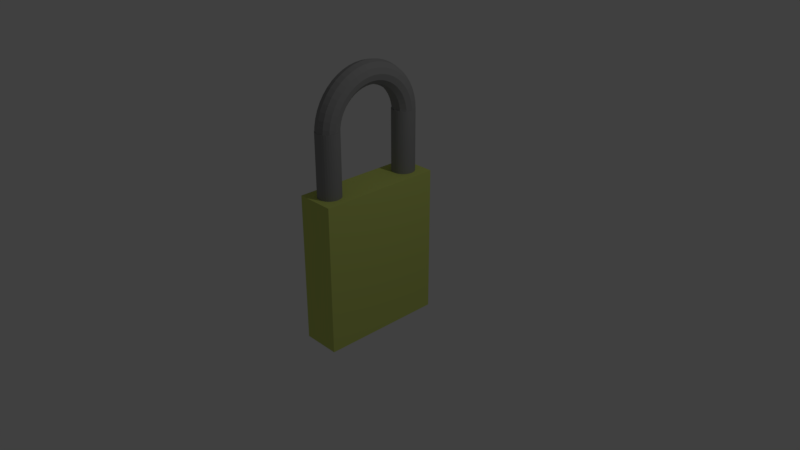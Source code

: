 # Source: Lock.blend  (saved by Blender 2.79.0; exported with 4.5.12 LTS)
import bpy
from mathutils import Matrix  # noqa: F401  (used for matrix-valued properties, if any)

bpy.ops.wm.read_factory_settings(use_empty=True)
scene = bpy.context.scene
scene.name = 'Scene'

# ---- collections
col_collection_1 = bpy.data.collections.new('Collection 1'); scene.collection.children.link(col_collection_1)

# ---- materials (node trees are filled in below, after node groups)
mat_lock = bpy.data.materials.new('Lock')
mat_lock.alpha_threshold = 0.0
mat_lock.use_transparent_shadow = False
mat_lock.diffuse_color = (0.5922, 0.6738, 0.1615, 1.0)
mat_lock.roughness = 0.5
mat_lock.line_color = (0.0, 0.0, 0.0, 1.0)
mat_metal = bpy.data.materials.new('Metal')
mat_metal.alpha_threshold = 0.0
mat_metal.use_transparent_shadow = False
mat_metal.diffuse_color = (0.2957, 0.2957, 0.2957, 1.0)
mat_metal.roughness = 0.5

# ---- material node trees

# ---- world
world_world = bpy.data.worlds.new('World'); scene.world = world_world
world_world.color = (0.05088, 0.05088, 0.05088)
world_world.use_sun_shadow = False
world_world.sun_shadow_jitter_overblur = 0.0
world_world.cycles.sampling_method = 'MANUAL'

# ---- cameras
cam_camera = bpy.data.cameras.new('Camera')
cam_camera.clip_end = 100.0
cam_camera.lens = 35.0
cam_camera.sensor_width = 32.0
cam_camera.sensor_height = 18.0
cam_camera.ortho_scale = 7.314
cam_camera.dof.focus_distance = 0.0
cam_camera.dof.aperture_fstop = 128.0

# ---- lights
light_lamp = bpy.data.lights.new('Lamp', 'POINT')
light_lamp.transmission_factor = 0.0
light_lamp.cutoff_distance = 30.0
light_lamp.energy = 100.0
light_lamp.shadow_buffer_clip_start = 1.001
light_lamp.shadow_soft_size = 0.1
light_lamp.shadow_maximum_resolution = 0.006
light_lamp.use_absolute_resolution = True

# ---- meshes
me_cube = bpy.data.meshes.new('Cube')
me_cube.from_pydata([(1.0, 1.0, -1.0), (1.0, -1.0, -1.0), (-1.0, -1.0, -1.0), (-1.0, 1.0, -1.0), (1.0, 1.0, 1.0), (1.0, -1.0, 1.0), (-1.0, -1.0, 1.0), (-1.0, 1.0, 1.0), (0.0, 0.8983, 0.9932), (0.0, 0.8983, 1.828), (0.1166, 0.8948, 0.9932), (0.1166, 0.8948, 1.828), (0.2288, 0.8844, 0.9932), (0.2288, 0.8844, 1.828), (0.3321, 0.8676, 0.9932), (0.3321, 0.8676, 1.828), (0.4227, 0.8449, 0.9932), (0.4227, 0.8449, 1.828), (0.4971, 0.8173, 0.9932), (0.4971, 0.8173, 1.828), (0.5523, 0.7859, 0.9932), (0.5523, 0.7859, 1.828), (0.5863, 0.7517, 0.9932), (0.5863, 0.7517, 1.828), (0.5978, 0.7162, 0.9932), (0.5978, 0.7162, 1.828), (0.5863, 0.6807, 0.9932), (0.5863, 0.6807, 1.828), (0.5523, 0.6465, 0.9932), (0.5523, 0.6465, 1.828), (0.4971, 0.615, 0.9932), (0.4971, 0.615, 1.828), (0.4227, 0.5874, 0.9932), (0.4227, 0.5874, 1.828), (0.3321, 0.5648, 0.9932), (0.3321, 0.5648, 1.828), (0.2288, 0.5479, 0.9932), (0.2288, 0.5479, 1.828), (0.1166, 0.5376, 0.9932), (0.1166, 0.5376, 1.828), (-1.948e-07, 0.5341, 0.9932), (-1.948e-07, 0.5341, 1.828), (-0.1166, 0.5376, 0.9932), (-0.1166, 0.5376, 1.828), (-0.2288, 0.5479, 0.9932), (-0.2288, 0.5479, 1.828), (-0.3321, 0.5648, 0.9932), (-0.3321, 0.5648, 1.828), (-0.4227, 0.5874, 0.9932), (-0.4227, 0.5874, 1.828), (-0.4971, 0.615, 0.9932), (-0.4971, 0.615, 1.828), (-0.5523, 0.6465, 0.9932), (-0.5523, 0.6465, 1.828), (-0.5863, 0.6807, 0.9932), (-0.5863, 0.6807, 1.828), (-0.5978, 0.7162, 0.9932), (-0.5978, 0.7162, 1.828), (-0.5863, 0.7517, 0.9932), (-0.5863, 0.7517, 1.828), (-0.5523, 0.7859, 0.9932), (-0.5523, 0.7859, 1.828), (-0.4971, 0.8173, 0.9932), (-0.4971, 0.8173, 1.828), (-0.4227, 0.8449, 0.9932), (-0.4227, 0.8449, 1.828), (-0.3321, 0.8676, 0.9932), (-0.3321, 0.8676, 1.828), (-0.2288, 0.8844, 0.9932), (-0.2288, 0.8844, 1.828), (-0.1166, 0.8948, 0.9932), (-0.1166, 0.8948, 1.828), (-0.001236, 0.0, 2.551), (-0.2991, 0.0, 2.53), (-0.5171, 0.0, 2.475), (-0.5968, 0.0, 2.399), (-0.5168, 0.0, 2.323), (-0.2987, 0.0, 2.268), (-0.0007417, 0.0, 2.247), (0.2971, 0.0, 2.268), (0.5151, 0.0, 2.323), (0.5948, 0.0, 2.399), (0.5148, 0.0, 2.475), (0.2967, 0.0, 2.531), (-0.001226, 0.1184, 2.544), (-0.2991, 0.1153, 2.524), (-0.517, 0.1066, 2.469), (-0.5967, 0.09475, 2.394), (-0.5168, 0.0829, 2.319), (-0.2986, 0.07423, 2.263), (-0.0007354, 0.07106, 2.243), (0.2971, 0.07423, 2.264), (0.5151, 0.0829, 2.319), (0.5948, 0.09475, 2.394), (0.5148, 0.1066, 2.469), (0.2967, 0.1153, 2.524), (-0.001194, 0.2348, 2.525), (-0.299, 0.2286, 2.505), (-0.517, 0.2114, 2.452), (-0.5967, 0.1879, 2.378), (-0.5168, 0.1644, 2.305), (-0.2986, 0.1472, 2.251), (-0.0007165, 0.1409, 2.232), (0.2971, 0.1472, 2.251), (0.5151, 0.1644, 2.305), (0.5948, 0.1879, 2.378), (0.5149, 0.2114, 2.452), (0.2967, 0.2286, 2.505), (-0.001142, 0.3472, 2.493), (-0.299, 0.3379, 2.474), (-0.517, 0.3125, 2.423), (-0.5967, 0.2778, 2.353), (-0.5167, 0.2431, 2.283), (-0.2986, 0.2176, 2.231), (-0.0006853, 0.2083, 2.213), (0.2972, 0.2176, 2.231), (0.5151, 0.2431, 2.283), (0.5948, 0.2778, 2.353), (0.5149, 0.3125, 2.423), (0.2968, 0.3379, 2.474), (-0.001071, 0.4537, 2.449), (-0.2989, 0.4415, 2.431), (-0.5169, 0.4083, 2.383), (-0.5966, 0.3629, 2.318), (-0.5167, 0.3176, 2.252), (-0.2986, 0.2844, 2.204), (-0.0006424, 0.2722, 2.186), (0.2972, 0.2844, 2.204), (0.5152, 0.3176, 2.252), (0.5949, 0.3629, 2.318), (0.515, 0.4083, 2.383), (0.2968, 0.4415, 2.432), (-0.0009808, 0.5524, 2.394), (-0.2988, 0.5376, 2.378), (-0.5168, 0.4971, 2.334), (-0.5965, 0.4419, 2.274), (-0.5166, 0.3867, 2.213), (-0.2985, 0.3462, 2.169), (-0.0005885, 0.3314, 2.153), (0.2973, 0.3462, 2.169), (0.5153, 0.3867, 2.213), (0.595, 0.4419, 2.274), (0.5151, 0.4971, 2.334), (0.2969, 0.5376, 2.378), (-0.0008742, 0.6416, 2.329), (-0.2987, 0.6244, 2.314), (-0.5167, 0.5774, 2.275), (-0.5965, 0.5133, 2.221), (-0.5166, 0.4491, 2.167), (-0.2984, 0.4022, 2.128), (-0.0005245, 0.385, 2.114), (0.2973, 0.4022, 2.128), (0.5153, 0.4491, 2.168), (0.5951, 0.5133, 2.221), (0.5152, 0.5774, 2.275), (0.297, 0.6244, 2.314), (-0.0007526, 0.7199, 2.254), (-0.2986, 0.7006, 2.241), (-0.5166, 0.6479, 2.208), (-0.5964, 0.5759, 2.161), (-0.5165, 0.5039, 2.115), (-0.2984, 0.4512, 2.081), (-0.0004515, 0.4319, 2.069), (0.2974, 0.4512, 2.082), (0.5154, 0.5039, 2.115), (0.5952, 0.5759, 2.162), (0.5153, 0.6479, 2.208), (0.2971, 0.7006, 2.242), (-0.0006181, 0.7858, 2.171), (-0.2985, 0.7647, 2.161), (-0.5165, 0.7072, 2.133), (-0.5963, 0.6286, 2.095), (-0.5164, 0.5501, 2.057), (-0.2983, 0.4925, 2.03), (-0.0003709, 0.4715, 2.02), (0.2975, 0.4925, 2.03), (0.5155, 0.5501, 2.058), (0.5953, 0.6286, 2.096), (0.5154, 0.7072, 2.133), (0.2973, 0.7647, 2.161), (-0.0004731, 0.8383, 2.082), (-0.2983, 0.8158, 2.075), (-0.5164, 0.7545, 2.053), (-0.5961, 0.6706, 2.024), (-0.5163, 0.5868, 1.995), (-0.2982, 0.5254, 1.974), (-0.0002839, 0.503, 1.966), (0.2976, 0.5254, 1.974), (0.5156, 0.5868, 1.995), (0.5954, 0.6706, 2.024), (0.5155, 0.7545, 2.053), (0.2974, 0.8158, 2.075), (-0.00032, 0.8764, 1.988), (-0.2982, 0.853, 1.983), (-0.5162, 0.7888, 1.969), (-0.596, 0.7012, 1.949), (-0.5162, 0.6135, 1.929), (-0.2981, 0.5494, 1.915), (-0.000192, 0.5259, 1.91), (0.2977, 0.5494, 1.915), (0.5157, 0.6135, 1.929), (0.5955, 0.7012, 1.949), (0.5157, 0.7888, 1.969), (0.2976, 0.853, 1.983), (-0.0001614, 0.8996, 1.891), (-0.298, 0.8755, 1.888), (-0.5161, 0.8096, 1.881), (-0.5959, 0.7197, 1.871), (-0.5161, 0.6297, 1.861), (-0.298, 0.5639, 1.854), (-9.682e-05, 0.5398, 1.851), (0.2978, 0.5639, 1.854), (0.5158, 0.6297, 1.861), (0.5956, 0.7197, 1.871), (0.5158, 0.8096, 1.881), (0.2977, 0.8755, 1.888), (-9.333e-11, 0.9074, 1.792), (-0.2979, 0.8831, 1.792), (-0.5159, 0.8166, 1.792), (-0.5958, 0.7259, 1.792), (-0.5159, 0.6352, 1.792), (-0.2979, 0.5687, 1.792), (-5.6e-11, 0.5444, 1.792), (0.2979, 0.5687, 1.792), (0.5159, 0.6352, 1.792), (0.5958, 0.7259, 1.792), (0.5159, 0.8166, 1.792), (0.2979, 0.8831, 1.792), (-9.333e-11, -0.9074, 1.792), (-0.2979, -0.8831, 1.792), (-0.5159, -0.8166, 1.792), (-0.5958, -0.7259, 1.792), (-0.5159, -0.6352, 1.792), (-0.2979, -0.5687, 1.792), (-5.6e-11, -0.5444, 1.792), (0.2979, -0.5687, 1.792), (0.5159, -0.6352, 1.792), (0.5958, -0.7259, 1.792), (0.5159, -0.8166, 1.792), (0.2979, -0.8831, 1.792), (-0.0001614, -0.8996, 1.891), (-0.298, -0.8755, 1.888), (-0.5161, -0.8096, 1.881), (-0.5959, -0.7197, 1.871), (-0.5161, -0.6297, 1.861), (-0.298, -0.5639, 1.854), (-9.682e-05, -0.5398, 1.851), (0.2978, -0.5639, 1.854), (0.5158, -0.6297, 1.861), (0.5956, -0.7197, 1.871), (0.5158, -0.8096, 1.881), (0.2977, -0.8755, 1.888), (-0.00032, -0.8764, 1.988), (-0.2982, -0.853, 1.983), (-0.5162, -0.7888, 1.969), (-0.596, -0.7012, 1.949), (-0.5162, -0.6135, 1.929), (-0.2981, -0.5494, 1.915), (-0.000192, -0.5259, 1.91), (0.2977, -0.5494, 1.915), (0.5157, -0.6135, 1.929), (0.5955, -0.7012, 1.949), (0.5157, -0.7888, 1.969), (0.2976, -0.853, 1.983), (-0.0004731, -0.8383, 2.082), (-0.2983, -0.8158, 2.075), (-0.5164, -0.7545, 2.053), (-0.5961, -0.6706, 2.024), (-0.5163, -0.5868, 1.995), (-0.2982, -0.5254, 1.974), (-0.0002839, -0.503, 1.966), (0.2976, -0.5254, 1.974), (0.5156, -0.5868, 1.995), (0.5954, -0.6706, 2.024), (0.5155, -0.7545, 2.053), (0.2974, -0.8158, 2.075), (-0.0006181, -0.7858, 2.171), (-0.2985, -0.7647, 2.161), (-0.5165, -0.7072, 2.133), (-0.5963, -0.6286, 2.095), (-0.5164, -0.5501, 2.057), (-0.2983, -0.4925, 2.03), (-0.0003709, -0.4715, 2.02), (0.2975, -0.4925, 2.03), (0.5155, -0.5501, 2.058), (0.5953, -0.6286, 2.096), (0.5154, -0.7072, 2.133), (0.2973, -0.7647, 2.161), (-0.0007526, -0.7199, 2.254), (-0.2986, -0.7006, 2.241), (-0.5166, -0.6479, 2.208), (-0.5964, -0.5759, 2.161), (-0.5165, -0.5039, 2.115), (-0.2984, -0.4512, 2.081), (-0.0004515, -0.4319, 2.069), (0.2974, -0.4512, 2.082), (0.5154, -0.5039, 2.115), (0.5952, -0.5759, 2.162), (0.5153, -0.6479, 2.208), (0.2971, -0.7006, 2.242), (-0.0008742, -0.6416, 2.329), (-0.2987, -0.6244, 2.314), (-0.5167, -0.5774, 2.275), (-0.5965, -0.5133, 2.221), (-0.5166, -0.4491, 2.167), (-0.2984, -0.4022, 2.128), (-0.0005245, -0.385, 2.114), (0.2973, -0.4022, 2.128), (0.5153, -0.4491, 2.168), (0.5951, -0.5133, 2.221), (0.5152, -0.5774, 2.275), (0.297, -0.6244, 2.314), (-0.0009808, -0.5524, 2.394), (-0.2988, -0.5376, 2.378), (-0.5168, -0.4971, 2.334), (-0.5965, -0.4419, 2.274), (-0.5166, -0.3867, 2.213), (-0.2985, -0.3462, 2.169), (-0.0005885, -0.3314, 2.153), (0.2973, -0.3462, 2.169), (0.5153, -0.3867, 2.213), (0.595, -0.4419, 2.274), (0.5151, -0.4971, 2.334), (0.2969, -0.5376, 2.378), (-0.001071, -0.4537, 2.449), (-0.2989, -0.4415, 2.431), (-0.5169, -0.4083, 2.383), (-0.5966, -0.3629, 2.318), (-0.5167, -0.3176, 2.252), (-0.2986, -0.2844, 2.204), (-0.0006424, -0.2722, 2.186), (0.2972, -0.2844, 2.204), (0.5152, -0.3176, 2.252), (0.5949, -0.3629, 2.318), (0.515, -0.4083, 2.383), (0.2968, -0.4415, 2.432), (-0.001142, -0.3472, 2.493), (-0.299, -0.3379, 2.474), (-0.517, -0.3125, 2.423), (-0.5967, -0.2778, 2.353), (-0.5167, -0.2431, 2.283), (-0.2986, -0.2176, 2.231), (-0.0006853, -0.2083, 2.213), (0.2972, -0.2176, 2.231), (0.5151, -0.2431, 2.283), (0.5948, -0.2778, 2.353), (0.5149, -0.3125, 2.423), (0.2968, -0.3379, 2.474), (-0.001194, -0.2348, 2.525), (-0.299, -0.2286, 2.505), (-0.517, -0.2114, 2.452), (-0.5967, -0.1879, 2.378), (-0.5168, -0.1644, 2.305), (-0.2986, -0.1472, 2.251), (-0.0007165, -0.1409, 2.232), (0.2971, -0.1472, 2.251), (0.5151, -0.1644, 2.305), (0.5948, -0.1879, 2.378), (0.5149, -0.2114, 2.452), (0.2967, -0.2286, 2.505), (-0.001226, -0.1184, 2.544), (-0.2991, -0.1153, 2.524), (-0.517, -0.1066, 2.469), (-0.5967, -0.09475, 2.394), (-0.5168, -0.0829, 2.319), (-0.2986, -0.07423, 2.263), (-0.0007354, -0.07106, 2.243), (0.2971, -0.07423, 2.264), (0.5151, -0.0829, 2.319), (0.5948, -0.09475, 2.394), (0.5148, -0.1066, 2.469), (0.2967, -0.1153, 2.524), (0.0, -0.5434, 0.9932), (0.0, -0.5434, 1.828), (0.1166, -0.5469, 0.9932), (0.1166, -0.5469, 1.828), (0.2288, -0.5573, 0.9932), (0.2288, -0.5573, 1.828), (0.3321, -0.5741, 0.9932), (0.3321, -0.5741, 1.828), (0.4227, -0.5968, 0.9932), (0.4227, -0.5968, 1.828), (0.4971, -0.6244, 0.9932), (0.4971, -0.6244, 1.828), (0.5523, -0.6558, 0.9932), (0.5523, -0.6558, 1.828), (0.5863, -0.69, 0.9932), (0.5863, -0.69, 1.828), (0.5978, -0.7255, 0.9932), (0.5978, -0.7255, 1.828), (0.5863, -0.761, 0.9932), (0.5863, -0.761, 1.828), (0.5523, -0.7952, 0.9932), (0.5523, -0.7952, 1.828), (0.4971, -0.8267, 0.9932), (0.4971, -0.8267, 1.828), (0.4227, -0.8543, 0.9932), (0.4227, -0.8543, 1.828), (0.3321, -0.8769, 0.9932), (0.3321, -0.8769, 1.828), (0.2288, -0.8938, 0.9932), (0.2288, -0.8938, 1.828), (0.1166, -0.9041, 0.9932), (0.1166, -0.9041, 1.828), (-1.948e-07, -0.9076, 0.9932), (-1.948e-07, -0.9076, 1.828), (-0.1166, -0.9041, 0.9932), (-0.1166, -0.9041, 1.828), (-0.2288, -0.8938, 0.9932), (-0.2288, -0.8938, 1.828), (-0.3321, -0.8769, 0.9932), (-0.3321, -0.8769, 1.828), (-0.4227, -0.8543, 0.9932), (-0.4227, -0.8543, 1.828), (-0.4971, -0.8267, 0.9932), (-0.4971, -0.8267, 1.828), (-0.5523, -0.7952, 0.9932), (-0.5523, -0.7952, 1.828), (-0.5863, -0.761, 0.9932), (-0.5863, -0.761, 1.828), (-0.5978, -0.7255, 0.9932), (-0.5978, -0.7255, 1.828), (-0.5863, -0.69, 0.9932), (-0.5863, -0.69, 1.828), (-0.5523, -0.6558, 0.9932), (-0.5523, -0.6558, 1.828), (-0.4971, -0.6244, 0.9932), (-0.4971, -0.6244, 1.828), (-0.4227, -0.5968, 0.9932), (-0.4227, -0.5968, 1.828), (-0.3321, -0.5741, 0.9932), (-0.3321, -0.5741, 1.828), (-0.2288, -0.5573, 0.9932), (-0.2288, -0.5573, 1.828), (-0.1166, -0.5469, 0.9932), (-0.1166, -0.5469, 1.828)], [], [(0, 1, 2, 3), (4, 7, 6, 5), (0, 4, 5, 1), (1, 5, 6, 2), (2, 6, 7, 3), (4, 0, 3, 7), (8, 9, 11, 10), (10, 11, 13, 12), (12, 13, 15, 14), (14, 15, 17, 16), (16, 17, 19, 18), (18, 19, 21, 20), (20, 21, 23, 22), (22, 23, 25, 24), (24, 25, 27, 26), (26, 27, 29, 28), (28, 29, 31, 30), (30, 31, 33, 32), (32, 33, 35, 34), (34, 35, 37, 36), (36, 37, 39, 38), (38, 39, 41, 40), (40, 41, 43, 42), (42, 43, 45, 44), (44, 45, 47, 46), (46, 47, 49, 48), (48, 49, 51, 50), (50, 51, 53, 52), (52, 53, 55, 54), (54, 55, 57, 56), (56, 57, 59, 58), (58, 59, 61, 60), (60, 61, 63, 62), (62, 63, 65, 64), (64, 65, 67, 66), (66, 67, 69, 68), (11, 9, 71, 69, 67, 65, 63, 61, 59, 57, 55, 53, 51, 49, 47, 45, 43, 41, 39, 37, 35, 33, 31, 29, 27, 25, 23, 21, 19, 17, 15, 13), (68, 69, 71, 70), (70, 71, 9, 8), (8, 10, 12, 14, 16, 18, 20, 22, 24, 26, 28, 30, 32, 34, 36, 38, 40, 42, 44, 46, 48, 50, 52, 54, 56, 58, 60, 62, 64, 66, 68, 70), (72, 84, 85, 73), (73, 85, 86, 74), (74, 86, 87, 75), (75, 87, 88, 76), (76, 88, 89, 77), (77, 89, 90, 78), (78, 90, 91, 79), (79, 91, 92, 80), (80, 92, 93, 81), (81, 93, 94, 82), (82, 94, 95, 83), (83, 95, 84, 72), (84, 96, 97, 85), (85, 97, 98, 86), (86, 98, 99, 87), (87, 99, 100, 88), (88, 100, 101, 89), (89, 101, 102, 90), (90, 102, 103, 91), (91, 103, 104, 92), (92, 104, 105, 93), (93, 105, 106, 94), (94, 106, 107, 95), (95, 107, 96, 84), (96, 108, 109, 97), (97, 109, 110, 98), (98, 110, 111, 99), (99, 111, 112, 100), (100, 112, 113, 101), (101, 113, 114, 102), (102, 114, 115, 103), (103, 115, 116, 104), (104, 116, 117, 105), (105, 117, 118, 106), (106, 118, 119, 107), (107, 119, 108, 96), (108, 120, 121, 109), (109, 121, 122, 110), (110, 122, 123, 111), (111, 123, 124, 112), (112, 124, 125, 113), (113, 125, 126, 114), (114, 126, 127, 115), (115, 127, 128, 116), (116, 128, 129, 117), (117, 129, 130, 118), (118, 130, 131, 119), (119, 131, 120, 108), (120, 132, 133, 121), (121, 133, 134, 122), (122, 134, 135, 123), (123, 135, 136, 124), (124, 136, 137, 125), (125, 137, 138, 126), (126, 138, 139, 127), (127, 139, 140, 128), (128, 140, 141, 129), (129, 141, 142, 130), (130, 142, 143, 131), (131, 143, 132, 120), (132, 144, 145, 133), (133, 145, 146, 134), (134, 146, 147, 135), (135, 147, 148, 136), (136, 148, 149, 137), (137, 149, 150, 138), (138, 150, 151, 139), (139, 151, 152, 140), (140, 152, 153, 141), (141, 153, 154, 142), (142, 154, 155, 143), (143, 155, 144, 132), (144, 156, 157, 145), (145, 157, 158, 146), (146, 158, 159, 147), (147, 159, 160, 148), (148, 160, 161, 149), (149, 161, 162, 150), (150, 162, 163, 151), (151, 163, 164, 152), (152, 164, 165, 153), (153, 165, 166, 154), (154, 166, 167, 155), (155, 167, 156, 144), (156, 168, 169, 157), (157, 169, 170, 158), (158, 170, 171, 159), (159, 171, 172, 160), (160, 172, 173, 161), (161, 173, 174, 162), (162, 174, 175, 163), (163, 175, 176, 164), (164, 176, 177, 165), (165, 177, 178, 166), (166, 178, 179, 167), (167, 179, 168, 156), (168, 180, 181, 169), (169, 181, 182, 170), (170, 182, 183, 171), (171, 183, 184, 172), (172, 184, 185, 173), (173, 185, 186, 174), (174, 186, 187, 175), (175, 187, 188, 176), (176, 188, 189, 177), (177, 189, 190, 178), (178, 190, 191, 179), (179, 191, 180, 168), (180, 192, 193, 181), (181, 193, 194, 182), (182, 194, 195, 183), (183, 195, 196, 184), (184, 196, 197, 185), (185, 197, 198, 186), (186, 198, 199, 187), (187, 199, 200, 188), (188, 200, 201, 189), (189, 201, 202, 190), (190, 202, 203, 191), (191, 203, 192, 180), (192, 204, 205, 193), (193, 205, 206, 194), (194, 206, 207, 195), (195, 207, 208, 196), (196, 208, 209, 197), (197, 209, 210, 198), (198, 210, 211, 199), (199, 211, 212, 200), (200, 212, 213, 201), (201, 213, 214, 202), (202, 214, 215, 203), (203, 215, 204, 192), (204, 216, 217, 205), (205, 217, 218, 206), (206, 218, 219, 207), (207, 219, 220, 208), (208, 220, 221, 209), (209, 221, 222, 210), (210, 222, 223, 211), (211, 223, 224, 212), (212, 224, 225, 213), (213, 225, 226, 214), (214, 226, 227, 215), (215, 227, 216, 204), (228, 240, 241, 229), (229, 241, 242, 230), (230, 242, 243, 231), (231, 243, 244, 232), (232, 244, 245, 233), (233, 245, 246, 234), (234, 246, 247, 235), (235, 247, 248, 236), (236, 248, 249, 237), (237, 249, 250, 238), (238, 250, 251, 239), (239, 251, 240, 228), (240, 252, 253, 241), (241, 253, 254, 242), (242, 254, 255, 243), (243, 255, 256, 244), (244, 256, 257, 245), (245, 257, 258, 246), (246, 258, 259, 247), (247, 259, 260, 248), (248, 260, 261, 249), (249, 261, 262, 250), (250, 262, 263, 251), (251, 263, 252, 240), (252, 264, 265, 253), (253, 265, 266, 254), (254, 266, 267, 255), (255, 267, 268, 256), (256, 268, 269, 257), (257, 269, 270, 258), (258, 270, 271, 259), (259, 271, 272, 260), (260, 272, 273, 261), (261, 273, 274, 262), (262, 274, 275, 263), (263, 275, 264, 252), (264, 276, 277, 265), (265, 277, 278, 266), (266, 278, 279, 267), (267, 279, 280, 268), (268, 280, 281, 269), (269, 281, 282, 270), (270, 282, 283, 271), (271, 283, 284, 272), (272, 284, 285, 273), (273, 285, 286, 274), (274, 286, 287, 275), (275, 287, 276, 264), (276, 288, 289, 277), (277, 289, 290, 278), (278, 290, 291, 279), (279, 291, 292, 280), (280, 292, 293, 281), (281, 293, 294, 282), (282, 294, 295, 283), (283, 295, 296, 284), (284, 296, 297, 285), (285, 297, 298, 286), (286, 298, 299, 287), (287, 299, 288, 276), (288, 300, 301, 289), (289, 301, 302, 290), (290, 302, 303, 291), (291, 303, 304, 292), (292, 304, 305, 293), (293, 305, 306, 294), (294, 306, 307, 295), (295, 307, 308, 296), (296, 308, 309, 297), (297, 309, 310, 298), (298, 310, 311, 299), (299, 311, 300, 288), (300, 312, 313, 301), (301, 313, 314, 302), (302, 314, 315, 303), (303, 315, 316, 304), (304, 316, 317, 305), (305, 317, 318, 306), (306, 318, 319, 307), (307, 319, 320, 308), (308, 320, 321, 309), (309, 321, 322, 310), (310, 322, 323, 311), (311, 323, 312, 300), (312, 324, 325, 313), (313, 325, 326, 314), (314, 326, 327, 315), (315, 327, 328, 316), (316, 328, 329, 317), (317, 329, 330, 318), (318, 330, 331, 319), (319, 331, 332, 320), (320, 332, 333, 321), (321, 333, 334, 322), (322, 334, 335, 323), (323, 335, 324, 312), (324, 336, 337, 325), (325, 337, 338, 326), (326, 338, 339, 327), (327, 339, 340, 328), (328, 340, 341, 329), (329, 341, 342, 330), (330, 342, 343, 331), (331, 343, 344, 332), (332, 344, 345, 333), (333, 345, 346, 334), (334, 346, 347, 335), (335, 347, 336, 324), (336, 348, 349, 337), (337, 349, 350, 338), (338, 350, 351, 339), (339, 351, 352, 340), (340, 352, 353, 341), (341, 353, 354, 342), (342, 354, 355, 343), (343, 355, 356, 344), (344, 356, 357, 345), (345, 357, 358, 346), (346, 358, 359, 347), (347, 359, 348, 336), (348, 360, 361, 349), (349, 361, 362, 350), (350, 362, 363, 351), (351, 363, 364, 352), (352, 364, 365, 353), (353, 365, 366, 354), (354, 366, 367, 355), (355, 367, 368, 356), (356, 368, 369, 357), (357, 369, 370, 358), (358, 370, 371, 359), (359, 371, 360, 348), (360, 72, 73, 361), (361, 73, 74, 362), (362, 74, 75, 363), (363, 75, 76, 364), (364, 76, 77, 365), (365, 77, 78, 366), (366, 78, 79, 367), (367, 79, 80, 368), (368, 80, 81, 369), (369, 81, 82, 370), (370, 82, 83, 371), (371, 83, 72, 360), (372, 373, 375, 374), (374, 375, 377, 376), (376, 377, 379, 378), (378, 379, 381, 380), (380, 381, 383, 382), (382, 383, 385, 384), (384, 385, 387, 386), (386, 387, 389, 388), (388, 389, 391, 390), (390, 391, 393, 392), (392, 393, 395, 394), (394, 395, 397, 396), (396, 397, 399, 398), (398, 399, 401, 400), (400, 401, 403, 402), (402, 403, 405, 404), (404, 405, 407, 406), (406, 407, 409, 408), (408, 409, 411, 410), (410, 411, 413, 412), (412, 413, 415, 414), (414, 415, 417, 416), (416, 417, 419, 418), (418, 419, 421, 420), (420, 421, 423, 422), (422, 423, 425, 424), (424, 425, 427, 426), (426, 427, 429, 428), (428, 429, 431, 430), (430, 431, 433, 432), (375, 373, 435, 433, 431, 429, 427, 425, 423, 421, 419, 417, 415, 413, 411, 409, 407, 405, 403, 401, 399, 397, 395, 393, 391, 389, 387, 385, 383, 381, 379, 377), (432, 433, 435, 434), (434, 435, 373, 372), (372, 374, 376, 378, 380, 382, 384, 386, 388, 390, 392, 394, 396, 398, 400, 402, 404, 406, 408, 410, 412, 414, 416, 418, 420, 422, 424, 426, 428, 430, 432, 434)])
me_cube.polygons.foreach_set('material_index', [0, 0, 0, 0, 0, 0, 1, 1, 1, 1, 1, 1, 1, 1, 1, 1, 1, 1, 1, 1, 1, 1, 1, 1, 1, 1, 1, 1, 1, 1, 1, 1, 1, 1, 1, 1, 1, 1, 1, 1, 1, 1, 1, 1, 1, 1, 1, 1, 1, 1, 1, 1, 1, 1, 1, 1, 1, 1, 1, 1, 1, 1, 1, 1, 1, 1, 1, 1, 1, 1, 1, 1, 1, 1, 1, 1, 1, 1, 1, 1, 1, 1, 1, 1, 1, 1, 1, 1, 1, 1, 1, 1, 1, 1, 1, 1, 1, 1, 1, 1, 1, 1, 1, 1, 1, 1, 1, 1, 1, 1, 1, 1, 1, 1, 1, 1, 1, 1, 1, 1, 1, 1, 1, 1, 1, 1, 1, 1, 1, 1, 1, 1, 1, 1, 1, 1, 1, 1, 1, 1, 1, 1, 1, 1, 1, 1, 1, 1, 1, 1, 1, 1, 1, 1, 1, 1, 1, 1, 1, 1, 1, 1, 1, 1, 1, 1, 1, 1, 1, 1, 1, 1, 1, 1, 1, 1, 1, 1, 1, 1, 1, 1, 1, 1, 1, 1, 1, 1, 1, 1, 1, 1, 1, 1, 1, 1, 1, 1, 1, 1, 1, 1, 1, 1, 1, 1, 1, 1, 1, 1, 1, 1, 1, 1, 1, 1, 1, 1, 1, 1, 1, 1, 1, 1, 1, 1, 1, 1, 1, 1, 1, 1, 1, 1, 1, 1, 1, 1, 1, 1, 1, 1, 1, 1, 1, 1, 1, 1, 1, 1, 1, 1, 1, 1, 1, 1, 1, 1, 1, 1, 1, 1, 1, 1, 1, 1, 1, 1, 1, 1, 1, 1, 1, 1, 1, 1, 1, 1, 1, 1, 1, 1, 1, 1, 1, 1, 1, 1, 1, 1, 1, 1, 1, 1, 1, 1, 1, 1, 1, 1, 1, 1, 1, 1, 1, 1, 1, 1, 1, 1, 1, 1, 1, 1, 1, 1, 1, 1, 1, 1, 1, 1, 1, 1, 1, 1, 1, 1, 1, 1, 1, 1, 1, 1, 1, 1, 1, 1, 1, 1, 1, 1, 1, 1, 1, 1, 1, 1, 1, 1, 1, 1, 1, 1, 1, 1, 1, 1, 1, 1, 1, 1])
_uv = me_cube.uv_layers.new(name='UVMap')
_uv.uv.foreach_set('vector', [0.4658, 0.3399, 0.3123, 0.3399, 0.3123, 0.1863, 0.4658, 0.1863, 0.005186, 0.3399, 0.005186, 0.1863, 0.1587, 0.1863, 0.1587, 0.3399, 0.4658, 0.3399, 0.4658, 0.4934, 0.3123, 0.4934, 0.3123, 0.3399, 0.3123, 0.3399, 0.1587, 0.3399, 0.1587, 0.1863, 0.3123, 0.1863, 0.3123, 0.1863, 0.3123, 0.03279, 0.4658, 0.03279, 0.4658, 0.1863, 0.6194, 0.3399, 0.4658, 0.3399, 0.4658, 0.1863, 0.6194, 0.1863, 0.04457, 0.5282, 0.04458, 0.8465, 0.000111, 0.8465, 0.0001067, 0.5282, 0.9999, 0.5282, 0.9999, 0.8465, 0.957, 0.8465, 0.957, 0.5282, 0.957, 0.5282, 0.957, 0.8465, 0.9171, 0.8465, 0.9171, 0.5282, 0.9171, 0.5282, 0.9171, 0.8465, 0.8815, 0.8465, 0.8815, 0.5282, 0.8815, 0.5282, 0.8815, 0.8465, 0.8512, 0.8465, 0.8513, 0.5282, 0.8513, 0.5282, 0.8512, 0.8465, 0.827, 0.8465, 0.827, 0.5282, 0.827, 0.5282, 0.827, 0.8465, 0.8086, 0.8465, 0.8086, 0.5282, 0.8086, 0.5282, 0.8086, 0.8465, 0.7944, 0.8465, 0.7944, 0.5282, 0.7944, 0.5282, 0.7944, 0.8465, 0.7802, 0.8465, 0.7802, 0.5282, 0.7802, 0.5282, 0.7802, 0.8465, 0.7618, 0.8465, 0.7618, 0.5282, 0.7618, 0.5282, 0.7618, 0.8465, 0.7376, 0.8465, 0.7376, 0.5282, 0.7376, 0.5282, 0.7376, 0.8465, 0.7074, 0.8465, 0.7074, 0.5282, 0.7074, 0.5282, 0.7074, 0.8465, 0.6718, 0.8465, 0.6718, 0.5282, 0.6718, 0.5282, 0.6718, 0.8465, 0.6319, 0.8465, 0.6319, 0.5282, 0.6319, 0.5282, 0.6319, 0.8465, 0.5889, 0.8465, 0.5889, 0.5282, 0.5889, 0.5282, 0.5889, 0.8465, 0.5445, 0.8465, 0.5445, 0.5282, 0.5445, 0.5282, 0.5445, 0.8465, 0.5, 0.8465, 0.5, 0.5282, 0.5, 0.5282, 0.5, 0.8465, 0.4571, 0.8465, 0.4571, 0.5282, 0.4571, 0.5282, 0.4571, 0.8465, 0.4172, 0.8465, 0.4172, 0.5282, 0.4172, 0.5282, 0.4172, 0.8465, 0.3816, 0.8465, 0.3816, 0.5282, 0.3816, 0.5282, 0.3816, 0.8465, 0.3514, 0.8465, 0.3514, 0.5282, 0.3514, 0.5282, 0.3514, 0.8465, 0.3271, 0.8465, 0.3271, 0.5282, 0.3271, 0.5282, 0.3271, 0.8465, 0.3088, 0.8465, 0.3088, 0.5282, 0.3088, 0.5282, 0.3088, 0.8465, 0.2945, 0.8465, 0.2945, 0.5282, 0.2945, 0.5282, 0.2945, 0.8465, 0.2803, 0.8465, 0.2803, 0.5282, 0.2803, 0.5282, 0.2803, 0.8465, 0.2619, 0.8465, 0.2619, 0.5282, 0.2619, 0.5282, 0.2619, 0.8465, 0.2377, 0.8465, 0.2377, 0.5282, 0.2377, 0.5282, 0.2377, 0.8465, 0.2075, 0.8465, 0.2075, 0.5282, 0.2075, 0.5282, 0.2075, 0.8465, 0.1719, 0.8465, 0.1719, 0.5282, 0.1719, 0.5282, 0.1719, 0.8465, 0.132, 0.8465, 0.132, 0.5282, 0.2702, 0.9869, 0.2258, 0.9869, 0.1814, 0.9842, 0.1388, 0.979, 0.09959, 0.9714, 0.06534, 0.9617, 0.03733, 0.9504, 0.01665, 0.9378, 0.004077, 0.9244, 0.0001067, 0.9107, 0.004888, 0.8973, 0.01824, 0.8847, 0.03964, 0.8733, 0.06828, 0.8636, 0.103, 0.8561, 0.1426, 0.8508, 0.1855, 0.8482, 0.2299, 0.8482, 0.2743, 0.8508, 0.3169, 0.8561, 0.3561, 0.8636, 0.3903, 0.8733, 0.4183, 0.8847, 0.439, 0.8973, 0.4516, 0.9107, 0.4556, 0.9244, 0.4508, 0.9378, 0.4374, 0.9504, 0.416, 0.9617, 0.3874, 0.9714, 0.3526, 0.979, 0.3131, 0.9842, 0.132, 0.5282, 0.132, 0.8465, 0.08905, 0.8465, 0.08904, 0.5282, 0.08904, 0.5282, 0.08905, 0.8465, 0.04458, 0.8465, 0.04457, 0.5282, 0.2299, 0.8467, 0.2743, 0.8494, 0.3169, 0.8546, 0.3561, 0.8622, 0.3903, 0.8719, 0.4183, 0.8832, 0.439, 0.8958, 0.4516, 0.9092, 0.4556, 0.9229, 0.4508, 0.9363, 0.4374, 0.9489, 0.416, 0.9603, 0.3874, 0.97, 0.3526, 0.9776, 0.3131, 0.9828, 0.2702, 0.9854, 0.2258, 0.9854, 0.1814, 0.9828, 0.1388, 0.9776, 0.09959, 0.97, 0.06534, 0.9603, 0.03733, 0.9489, 0.01665, 0.9363, 0.004076, 0.9229, 0.0001067, 0.9092, 0.004889, 0.8958, 0.01824, 0.8832, 0.03964, 0.8719, 0.06828, 0.8622, 0.103, 0.8546, 0.1426, 0.8494, 0.1855, 0.8467, 0.7975, 0.4541, 0.782, 0.4537, 0.7832, 0.4147, 0.7982, 0.415, 0.7982, 0.415, 0.7832, 0.4147, 0.7842, 0.385, 0.7986, 0.3852, 0.7986, 0.3852, 0.7842, 0.385, 0.7851, 0.3695, 0.7989, 0.3698, 0.7989, 0.3698, 0.7851, 0.3695, 0.786, 0.3527, 0.7992, 0.3531, 0.7992, 0.3531, 0.786, 0.3527, 0.7872, 0.3156, 0.7998, 0.3159, 0.7998, 0.3159, 0.7872, 0.3156, 0.7884, 0.2646, 0.8006, 0.2648, 0.8006, 0.2648, 0.7884, 0.2646, 0.7889, 0.2136, 0.8015, 0.2137, 0.8015, 0.2137, 0.7889, 0.2136, 0.7889, 0.1764, 0.8021, 0.1765, 0.8021, 0.1765, 0.7889, 0.1764, 0.7885, 0.1596, 0.8024, 0.1597, 0.8024, 0.1597, 0.7885, 0.1596, 0.7882, 0.1441, 0.8026, 0.1443, 0.8026, 0.1443, 0.7882, 0.1441, 0.7881, 0.1142, 0.8031, 0.1145, 0.8031, 0.1145, 0.7881, 0.1142, 0.7882, 0.07523, 0.8038, 0.07541, 0.782, 0.4537, 0.7665, 0.4533, 0.7683, 0.4143, 0.7832, 0.4147, 0.7832, 0.4147, 0.7683, 0.4143, 0.7699, 0.3847, 0.7842, 0.385, 0.7842, 0.385, 0.7699, 0.3847, 0.7713, 0.3692, 0.7851, 0.3695, 0.7851, 0.3695, 0.7713, 0.3692, 0.7729, 0.3523, 0.786, 0.3527, 0.786, 0.3527, 0.7729, 0.3523, 0.7748, 0.3152, 0.7872, 0.3156, 0.7872, 0.3156, 0.7748, 0.3152, 0.7762, 0.2644, 0.7884, 0.2646, 0.7884, 0.2646, 0.7762, 0.2644, 0.7764, 0.2135, 0.7889, 0.2136, 0.7889, 0.2136, 0.7764, 0.2135, 0.7757, 0.1764, 0.7889, 0.1764, 0.7889, 0.1764, 0.7757, 0.1764, 0.7748, 0.1595, 0.7885, 0.1596, 0.7885, 0.1596, 0.7748, 0.1595, 0.7739, 0.1439, 0.7882, 0.1441, 0.7882, 0.1441, 0.7739, 0.1439, 0.7732, 0.1142, 0.7881, 0.1142, 0.7881, 0.1142, 0.7732, 0.1142, 0.7728, 0.07519, 0.7882, 0.07523, 0.7665, 0.4533, 0.7511, 0.4526, 0.7535, 0.4137, 0.7683, 0.4143, 0.7683, 0.4143, 0.7535, 0.4137, 0.7558, 0.3842, 0.7699, 0.3847, 0.7699, 0.3847, 0.7558, 0.3842, 0.7578, 0.3687, 0.7713, 0.3692, 0.7713, 0.3692, 0.7578, 0.3687, 0.7599, 0.3518, 0.7729, 0.3523, 0.7729, 0.3523, 0.7599, 0.3518, 0.7624, 0.3148, 0.7748, 0.3152, 0.7748, 0.3152, 0.7624, 0.3148, 0.7642, 0.2642, 0.7762, 0.2644, 0.7762, 0.2644, 0.7642, 0.2642, 0.7641, 0.2135, 0.7764, 0.2135, 0.7764, 0.2135, 0.7641, 0.2135, 0.7627, 0.1765, 0.7757, 0.1764, 0.7757, 0.1764, 0.7627, 0.1765, 0.7612, 0.1595, 0.7748, 0.1595, 0.7748, 0.1595, 0.7612, 0.1595, 0.7597, 0.1439, 0.7739, 0.1439, 0.7739, 0.1439, 0.7597, 0.1439, 0.7585, 0.1143, 0.7732, 0.1142, 0.7732, 0.1142, 0.7585, 0.1143, 0.7574, 0.07535, 0.7728, 0.07519, 0.7511, 0.4526, 0.736, 0.4517, 0.7391, 0.413, 0.7535, 0.4137, 0.7535, 0.4137, 0.7391, 0.413, 0.742, 0.3836, 0.7558, 0.3842, 0.7558, 0.3842, 0.742, 0.3836, 0.7444, 0.3681, 0.7578, 0.3687, 0.7578, 0.3687, 0.7444, 0.3681, 0.7471, 0.3512, 0.7599, 0.3518, 0.7599, 0.3518, 0.7471, 0.3512, 0.7503, 0.3143, 0.7624, 0.3148, 0.7624, 0.3148, 0.7503, 0.3143, 0.7524, 0.264, 0.7642, 0.2642, 0.7642, 0.2642, 0.7524, 0.264, 0.752, 0.2136, 0.7641, 0.2135, 0.7641, 0.2135, 0.752, 0.2136, 0.7499, 0.1767, 0.7627, 0.1765, 0.7627, 0.1765, 0.7499, 0.1767, 0.7478, 0.1596, 0.7612, 0.1595, 0.7612, 0.1595, 0.7478, 0.1596, 0.7459, 0.144, 0.7597, 0.1439, 0.7597, 0.1439, 0.7459, 0.144, 0.744, 0.1146, 0.7585, 0.1143, 0.7585, 0.1143, 0.744, 0.1146, 0.7423, 0.07571, 0.7574, 0.07535, 0.736, 0.4517, 0.7212, 0.4506, 0.725, 0.412, 0.7391, 0.413, 0.7391, 0.413, 0.725, 0.412, 0.7285, 0.3829, 0.742, 0.3836, 0.742, 0.3836, 0.7285, 0.3829, 0.7314, 0.3674, 0.7444, 0.3681, 0.7444, 0.3681, 0.7314, 0.3674, 0.7346, 0.3504, 0.7471, 0.3512, 0.7471, 0.3512, 0.7346, 0.3504, 0.7385, 0.3137, 0.7503, 0.3143, 0.7503, 0.3143, 0.7385, 0.3137, 0.741, 0.2638, 0.7524, 0.264, 0.7524, 0.264, 0.741, 0.2638, 0.7402, 0.2138, 0.752, 0.2136, 0.752, 0.2136, 0.7402, 0.2138, 0.7374, 0.177, 0.7499, 0.1767, 0.7499, 0.1767, 0.7374, 0.177, 0.7348, 0.1599, 0.7478, 0.1596, 0.7478, 0.1596, 0.7348, 0.1599, 0.7324, 0.1443, 0.7459, 0.144, 0.7459, 0.144, 0.7324, 0.1443, 0.7299, 0.1151, 0.744, 0.1146, 0.744, 0.1146, 0.7299, 0.1151, 0.7274, 0.07632, 0.7423, 0.07571, 0.7212, 0.4506, 0.7066, 0.4493, 0.7113, 0.4108, 0.725, 0.412, 0.725, 0.412, 0.7113, 0.4108, 0.7155, 0.3819, 0.7285, 0.3829, 0.7285, 0.3829, 0.7155, 0.3819, 0.7188, 0.3665, 0.7314, 0.3674, 0.7314, 0.3674, 0.7188, 0.3665, 0.7224, 0.3494, 0.7346, 0.3504, 0.7346, 0.3504, 0.7224, 0.3494, 0.7271, 0.313, 0.7385, 0.3137, 0.7385, 0.3137, 0.7271, 0.313, 0.7299, 0.2636, 0.741, 0.2638, 0.741, 0.2638, 0.7299, 0.2636, 0.7287, 0.2141, 0.7402, 0.2138, 0.7402, 0.2138, 0.7287, 0.2141, 0.7252, 0.1776, 0.7374, 0.177, 0.7374, 0.177, 0.7252, 0.1776, 0.7221, 0.1604, 0.7348, 0.1599, 0.7348, 0.1599, 0.7221, 0.1604, 0.7193, 0.1448, 0.7324, 0.1443, 0.7324, 0.1443, 0.7193, 0.1448, 0.7161, 0.1158, 0.7299, 0.1151, 0.7299, 0.1151, 0.7161, 0.1158, 0.7128, 0.07719, 0.7274, 0.07632, 0.7066, 0.4493, 0.6924, 0.4476, 0.6979, 0.4094, 0.7113, 0.4108, 0.7113, 0.4108, 0.6979, 0.4094, 0.7029, 0.3807, 0.7155, 0.3819, 0.7155, 0.3819, 0.7029, 0.3807, 0.7066, 0.3653, 0.7188, 0.3665, 0.7188, 0.3665, 0.7066, 0.3653, 0.7106, 0.3483, 0.7224, 0.3494, 0.7224, 0.3494, 0.7106, 0.3483, 0.716, 0.3122, 0.7271, 0.313, 0.7271, 0.313, 0.716, 0.3122, 0.7192, 0.2634, 0.7299, 0.2636, 0.7299, 0.2636, 0.7192, 0.2634, 0.7176, 0.2146, 0.7287, 0.2141, 0.7287, 0.2141, 0.7176, 0.2146, 0.7134, 0.1784, 0.7252, 0.1776, 0.7252, 0.1776, 0.7134, 0.1784, 0.7099, 0.1612, 0.7221, 0.1604, 0.7221, 0.1604, 0.7099, 0.1612, 0.7067, 0.1456, 0.7193, 0.1448, 0.7193, 0.1448, 0.7067, 0.1456, 0.7028, 0.1168, 0.7161, 0.1158, 0.7161, 0.1158, 0.7028, 0.1168, 0.6986, 0.07836, 0.7128, 0.07719, 0.6924, 0.4476, 0.6786, 0.4457, 0.685, 0.4076, 0.6979, 0.4094, 0.6979, 0.4094, 0.685, 0.4076, 0.6907, 0.3792, 0.7029, 0.3807, 0.7029, 0.3807, 0.6907, 0.3792, 0.6948, 0.3638, 0.7066, 0.3653, 0.7066, 0.3653, 0.6948, 0.3638, 0.6992, 0.3468, 0.7106, 0.3483, 0.7106, 0.3483, 0.6992, 0.3468, 0.7054, 0.3112, 0.716, 0.3122, 0.716, 0.3122, 0.7054, 0.3112, 0.7089, 0.2632, 0.7192, 0.2634, 0.7192, 0.2634, 0.7089, 0.2632, 0.7069, 0.2152, 0.7176, 0.2146, 0.7176, 0.2146, 0.7069, 0.2152, 0.7019, 0.1794, 0.7134, 0.1784, 0.7134, 0.1784, 0.7019, 0.1794, 0.698, 0.1623, 0.7099, 0.1612, 0.7099, 0.1612, 0.698, 0.1623, 0.6944, 0.1468, 0.7067, 0.1456, 0.7067, 0.1456, 0.6944, 0.1468, 0.6897, 0.1182, 0.7028, 0.1168, 0.7028, 0.1168, 0.6897, 0.1182, 0.6847, 0.07984, 0.6986, 0.07836, 0.6786, 0.4457, 0.6651, 0.4435, 0.6723, 0.4055, 0.685, 0.4076, 0.685, 0.4076, 0.6723, 0.4055, 0.6789, 0.3772, 0.6907, 0.3792, 0.6907, 0.3792, 0.6789, 0.3772, 0.6834, 0.3619, 0.6948, 0.3638, 0.6948, 0.3638, 0.6834, 0.3619, 0.6882, 0.345, 0.6992, 0.3468, 0.6992, 0.3468, 0.6882, 0.345, 0.6951, 0.31, 0.7054, 0.3112, 0.7054, 0.3112, 0.6951, 0.31, 0.699, 0.2631, 0.7089, 0.2632, 0.7089, 0.2632, 0.699, 0.2631, 0.6966, 0.216, 0.7069, 0.2152, 0.7069, 0.2152, 0.6966, 0.216, 0.6908, 0.1809, 0.7019, 0.1794, 0.7019, 0.1794, 0.6908, 0.1809, 0.6865, 0.1638, 0.698, 0.1623, 0.698, 0.1623, 0.6865, 0.1638, 0.6826, 0.1483, 0.6944, 0.1468, 0.6944, 0.1468, 0.6826, 0.1483, 0.677, 0.1198, 0.6897, 0.1182, 0.6897, 0.1182, 0.677, 0.1198, 0.6712, 0.08162, 0.6847, 0.07984, 0.6651, 0.4435, 0.6519, 0.441, 0.6599, 0.403, 0.6723, 0.4055, 0.6723, 0.4055, 0.6599, 0.403, 0.6674, 0.3748, 0.6789, 0.3772, 0.6789, 0.3772, 0.6674, 0.3748, 0.6723, 0.3594, 0.6834, 0.3619, 0.6834, 0.3619, 0.6723, 0.3594, 0.6776, 0.3427, 0.6882, 0.345, 0.6882, 0.345, 0.6776, 0.3427, 0.6853, 0.3087, 0.6951, 0.31, 0.6951, 0.31, 0.6853, 0.3087, 0.6896, 0.2629, 0.699, 0.2631, 0.699, 0.2631, 0.6896, 0.2629, 0.6868, 0.217, 0.6966, 0.216, 0.6966, 0.216, 0.6868, 0.217, 0.6802, 0.1828, 0.6908, 0.1809, 0.6908, 0.1809, 0.6802, 0.1828, 0.6754, 0.1659, 0.6865, 0.1638, 0.6865, 0.1638, 0.6754, 0.1659, 0.671, 0.1504, 0.6826, 0.1483, 0.6826, 0.1483, 0.671, 0.1504, 0.6646, 0.1219, 0.677, 0.1198, 0.677, 0.1198, 0.6646, 0.1219, 0.6579, 0.08369, 0.6712, 0.08162, 0.6519, 0.441, 0.639, 0.4382, 0.6477, 0.4002, 0.6599, 0.403, 0.6599, 0.403, 0.6477, 0.4002, 0.656, 0.3718, 0.6674, 0.3748, 0.6674, 0.3748, 0.656, 0.3718, 0.6616, 0.3564, 0.6723, 0.3594, 0.6723, 0.3594, 0.6616, 0.3564, 0.6675, 0.3401, 0.6776, 0.3427, 0.6776, 0.3427, 0.6675, 0.3401, 0.676, 0.3072, 0.6853, 0.3087, 0.6853, 0.3087, 0.676, 0.3072, 0.6805, 0.2627, 0.6896, 0.2629, 0.6896, 0.2629, 0.6805, 0.2627, 0.6774, 0.2182, 0.6868, 0.217, 0.6868, 0.217, 0.6774, 0.2182, 0.67, 0.1851, 0.6802, 0.1828, 0.6802, 0.1828, 0.67, 0.1851, 0.6646, 0.1686, 0.6754, 0.1659, 0.6754, 0.1659, 0.6646, 0.1686, 0.6595, 0.153, 0.671, 0.1504, 0.671, 0.1504, 0.6595, 0.153, 0.6522, 0.1243, 0.6646, 0.1219, 0.6646, 0.1219, 0.6522, 0.1243, 0.6449, 0.08601, 0.6579, 0.08369, 0.639, 0.4382, 0.6262, 0.4353, 0.6354, 0.397, 0.6477, 0.4002, 0.6477, 0.4002, 0.6354, 0.397, 0.6446, 0.3679, 0.656, 0.3718, 0.656, 0.3718, 0.6446, 0.3679, 0.6512, 0.3525, 0.6616, 0.3564, 0.6616, 0.3564, 0.6512, 0.3525, 0.6579, 0.3369, 0.6675, 0.3401, 0.6675, 0.3401, 0.6579, 0.3369, 0.667, 0.3055, 0.676, 0.3072, 0.676, 0.3072, 0.667, 0.3055, 0.6718, 0.2626, 0.6805, 0.2627, 0.6805, 0.2627, 0.6718, 0.2626, 0.6684, 0.2196, 0.6774, 0.2182, 0.6774, 0.2182, 0.6684, 0.2196, 0.6603, 0.1879, 0.67, 0.1851, 0.67, 0.1851, 0.6603, 0.1879, 0.6541, 0.1721, 0.6646, 0.1686, 0.6646, 0.1686, 0.6541, 0.1721, 0.648, 0.1565, 0.6595, 0.153, 0.6595, 0.153, 0.648, 0.1565, 0.6398, 0.1271, 0.6522, 0.1243, 0.6522, 0.1243, 0.6398, 0.1271, 0.6321, 0.08854, 0.6449, 0.08601, 0.9693, 0.441, 0.9565, 0.4435, 0.9491, 0.4052, 0.9614, 0.4024, 0.9614, 0.4024, 0.9491, 0.4052, 0.9417, 0.3765, 0.9532, 0.373, 0.9532, 0.373, 0.9417, 0.3765, 0.9366, 0.361, 0.9471, 0.3574, 0.9471, 0.3574, 0.9366, 0.361, 0.9312, 0.3444, 0.9409, 0.3416, 0.9409, 0.3416, 0.9312, 0.3444, 0.9238, 0.3113, 0.9328, 0.3099, 0.9328, 0.3099, 0.9238, 0.3113, 0.9208, 0.2667, 0.9295, 0.2669, 0.9295, 0.2669, 0.9208, 0.2667, 0.9253, 0.2223, 0.9343, 0.224, 0.9343, 0.224, 0.9253, 0.2223, 0.9339, 0.1895, 0.9434, 0.1926, 0.9434, 0.1926, 0.9339, 0.1895, 0.9398, 0.1731, 0.9502, 0.177, 0.9502, 0.177, 0.9398, 0.1731, 0.9454, 0.1578, 0.9567, 0.1616, 0.9567, 0.1616, 0.9454, 0.1578, 0.9536, 0.1293, 0.9659, 0.1325, 0.9659, 0.1325, 0.9536, 0.1293, 0.9622, 0.09126, 0.975, 0.09421, 0.9565, 0.4435, 0.9434, 0.4458, 0.9367, 0.4076, 0.9491, 0.4052, 0.9491, 0.4052, 0.9367, 0.4076, 0.9302, 0.3791, 0.9417, 0.3765, 0.9417, 0.3765, 0.9302, 0.3791, 0.9258, 0.3636, 0.9366, 0.361, 0.9366, 0.361, 0.9258, 0.3636, 0.921, 0.3468, 0.9312, 0.3444, 0.9312, 0.3444, 0.921, 0.3468, 0.9144, 0.3125, 0.9238, 0.3113, 0.9238, 0.3113, 0.9144, 0.3125, 0.9117, 0.2666, 0.9208, 0.2667, 0.9208, 0.2667, 0.9117, 0.2666, 0.916, 0.2208, 0.9253, 0.2223, 0.9253, 0.2223, 0.916, 0.2208, 0.9238, 0.1868, 0.9339, 0.1895, 0.9339, 0.1895, 0.9238, 0.1868, 0.9291, 0.1701, 0.9398, 0.1731, 0.9398, 0.1731, 0.9291, 0.1701, 0.934, 0.1547, 0.9454, 0.1578, 0.9454, 0.1578, 0.934, 0.1547, 0.9414, 0.1265, 0.9536, 0.1293, 0.9536, 0.1293, 0.9414, 0.1265, 0.9493, 0.0885, 0.9622, 0.09126, 0.9434, 0.4458, 0.9302, 0.4479, 0.9242, 0.4097, 0.9367, 0.4076, 0.9367, 0.4076, 0.9242, 0.4097, 0.9186, 0.3812, 0.9302, 0.3791, 0.9302, 0.3791, 0.9186, 0.3812, 0.9146, 0.3657, 0.9258, 0.3636, 0.9258, 0.3636, 0.9146, 0.3657, 0.9104, 0.3486, 0.921, 0.3468, 0.921, 0.3468, 0.9104, 0.3486, 0.9046, 0.3135, 0.9144, 0.3125, 0.9144, 0.3125, 0.9046, 0.3135, 0.9023, 0.2664, 0.9117, 0.2666, 0.9117, 0.2666, 0.9023, 0.2664, 0.9062, 0.2195, 0.916, 0.2208, 0.916, 0.2208, 0.9062, 0.2195, 0.9132, 0.1846, 0.9238, 0.1868, 0.9238, 0.1868, 0.9132, 0.1846, 0.918, 0.1677, 0.9291, 0.1701, 0.9291, 0.1701, 0.918, 0.1677, 0.9225, 0.1523, 0.934, 0.1547, 0.934, 0.1547, 0.9225, 0.1523, 0.929, 0.124, 0.9414, 0.1265, 0.9414, 0.1265, 0.929, 0.124, 0.9361, 0.086, 0.9493, 0.0885, 0.9302, 0.4479, 0.9166, 0.4497, 0.9115, 0.4113, 0.9242, 0.4097, 0.9242, 0.4097, 0.9115, 0.4113, 0.9068, 0.3827, 0.9186, 0.3812, 0.9186, 0.3812, 0.9068, 0.3827, 0.9032, 0.3672, 0.9146, 0.3657, 0.9146, 0.3657, 0.9032, 0.3672, 0.8993, 0.3501, 0.9104, 0.3486, 0.9104, 0.3486, 0.8993, 0.3501, 0.8943, 0.3143, 0.9046, 0.3135, 0.9046, 0.3135, 0.8943, 0.3143, 0.8924, 0.2663, 0.9023, 0.2664, 0.9023, 0.2664, 0.8924, 0.2663, 0.896, 0.2183, 0.9062, 0.2195, 0.9062, 0.2195, 0.896, 0.2183, 0.9022, 0.1828, 0.9132, 0.1846, 0.9132, 0.1846, 0.9022, 0.1828, 0.9066, 0.1658, 0.918, 0.1677, 0.918, 0.1677, 0.9066, 0.1658, 0.9107, 0.1504, 0.9225, 0.1523, 0.9225, 0.1523, 0.9107, 0.1504, 0.9163, 0.1219, 0.929, 0.124, 0.929, 0.124, 0.9163, 0.1219, 0.9226, 0.08377, 0.9361, 0.086, 0.9166, 0.4497, 0.9027, 0.4511, 0.8985, 0.4127, 0.9115, 0.4113, 0.9115, 0.4113, 0.8985, 0.4127, 0.8945, 0.3839, 0.9068, 0.3827, 0.9068, 0.3827, 0.8945, 0.3839, 0.8913, 0.3683, 0.9032, 0.3672, 0.9032, 0.3672, 0.8913, 0.3683, 0.8878, 0.3512, 0.8993, 0.3501, 0.8993, 0.3501, 0.8878, 0.3512, 0.8836, 0.315, 0.8943, 0.3143, 0.8943, 0.3143, 0.8836, 0.315, 0.8821, 0.2661, 0.8924, 0.2663, 0.8924, 0.2663, 0.8821, 0.2661, 0.8853, 0.2173, 0.896, 0.2183, 0.896, 0.2183, 0.8853, 0.2173, 0.8907, 0.1813, 0.9022, 0.1828, 0.9022, 0.1828, 0.8907, 0.1813, 0.8948, 0.1643, 0.9066, 0.1658, 0.9066, 0.1658, 0.8948, 0.1643, 0.8985, 0.1488, 0.9107, 0.1504, 0.9107, 0.1504, 0.8985, 0.1488, 0.9034, 0.1201, 0.9163, 0.1219, 0.9163, 0.1219, 0.9034, 0.1201, 0.9088, 0.08184, 0.9226, 0.08377, 0.9027, 0.4511, 0.8885, 0.4523, 0.8851, 0.4137, 0.8985, 0.4127, 0.8985, 0.4127, 0.8851, 0.4137, 0.8819, 0.3847, 0.8945, 0.3839, 0.8945, 0.3839, 0.8819, 0.3847, 0.8791, 0.3691, 0.8913, 0.3683, 0.8913, 0.3683, 0.8791, 0.3691, 0.876, 0.352, 0.8878, 0.3512, 0.8878, 0.3512, 0.876, 0.352, 0.8726, 0.3154, 0.8836, 0.315, 0.8836, 0.315, 0.8726, 0.3154, 0.8714, 0.2659, 0.8821, 0.2661, 0.8821, 0.2661, 0.8714, 0.2659, 0.8742, 0.2165, 0.8853, 0.2173, 0.8853, 0.2173, 0.8742, 0.2165, 0.8789, 0.1801, 0.8907, 0.1813, 0.8907, 0.1813, 0.8789, 0.1801, 0.8826, 0.1631, 0.8948, 0.1643, 0.8948, 0.1643, 0.8826, 0.1631, 0.8859, 0.1476, 0.8985, 0.1488, 0.8985, 0.1488, 0.8859, 0.1476, 0.89, 0.1187, 0.9034, 0.1201, 0.9034, 0.1201, 0.89, 0.1187, 0.8946, 0.0802, 0.9088, 0.08184, 0.8885, 0.4523, 0.8739, 0.4532, 0.8714, 0.4144, 0.8851, 0.4137, 0.8851, 0.4137, 0.8714, 0.4144, 0.8688, 0.3852, 0.8819, 0.3847, 0.8819, 0.3847, 0.8688, 0.3852, 0.8664, 0.3696, 0.8791, 0.3691, 0.8791, 0.3691, 0.8664, 0.3696, 0.8638, 0.3525, 0.876, 0.352, 0.876, 0.352, 0.8638, 0.3525, 0.8611, 0.3158, 0.8726, 0.3154, 0.8726, 0.3154, 0.8611, 0.3158, 0.8603, 0.2658, 0.8714, 0.2659, 0.8714, 0.2659, 0.8603, 0.2658, 0.8628, 0.2158, 0.8742, 0.2165, 0.8742, 0.2165, 0.8628, 0.2158, 0.8667, 0.1791, 0.8789, 0.1801, 0.8789, 0.1801, 0.8667, 0.1791, 0.8699, 0.1621, 0.8826, 0.1631, 0.8826, 0.1631, 0.8699, 0.1621, 0.8728, 0.1466, 0.8859, 0.1476, 0.8859, 0.1476, 0.8728, 0.1466, 0.8763, 0.1175, 0.89, 0.1187, 0.89, 0.1187, 0.8763, 0.1175, 0.8801, 0.07884, 0.8946, 0.0802, 0.8739, 0.4532, 0.859, 0.4538, 0.8572, 0.4149, 0.8714, 0.4144, 0.8714, 0.4144, 0.8572, 0.4149, 0.8553, 0.3855, 0.8688, 0.3852, 0.8688, 0.3852, 0.8553, 0.3855, 0.8534, 0.3699, 0.8664, 0.3696, 0.8664, 0.3696, 0.8534, 0.3699, 0.8513, 0.3529, 0.8638, 0.3525, 0.8638, 0.3525, 0.8513, 0.3529, 0.8493, 0.316, 0.8611, 0.3158, 0.8611, 0.3158, 0.8493, 0.316, 0.8488, 0.2656, 0.8603, 0.2658, 0.8603, 0.2658, 0.8488, 0.2656, 0.851, 0.2152, 0.8628, 0.2158, 0.8628, 0.2158, 0.851, 0.2152, 0.8542, 0.1784, 0.8667, 0.1791, 0.8667, 0.1791, 0.8542, 0.1784, 0.8569, 0.1614, 0.8699, 0.1621, 0.8699, 0.1621, 0.8569, 0.1614, 0.8593, 0.1459, 0.8728, 0.1466, 0.8728, 0.1466, 0.8593, 0.1459, 0.8622, 0.1165, 0.8763, 0.1175, 0.8763, 0.1175, 0.8622, 0.1165, 0.8652, 0.07774, 0.8801, 0.07884, 0.859, 0.4538, 0.8439, 0.4541, 0.8428, 0.4152, 0.8572, 0.4149, 0.8572, 0.4149, 0.8428, 0.4152, 0.8415, 0.3856, 0.8553, 0.3855, 0.8553, 0.3855, 0.8415, 0.3856, 0.8401, 0.3701, 0.8534, 0.3699, 0.8534, 0.3699, 0.8401, 0.3701, 0.8385, 0.3531, 0.8513, 0.3529, 0.8513, 0.3529, 0.8385, 0.3531, 0.8372, 0.3161, 0.8493, 0.316, 0.8493, 0.316, 0.8372, 0.3161, 0.8371, 0.2654, 0.8488, 0.2656, 0.8488, 0.2656, 0.8371, 0.2654, 0.8389, 0.2148, 0.851, 0.2152, 0.851, 0.2152, 0.8389, 0.2148, 0.8415, 0.1778, 0.8542, 0.1784, 0.8542, 0.1784, 0.8415, 0.1778, 0.8436, 0.1608, 0.8569, 0.1614, 0.8569, 0.1614, 0.8436, 0.1608, 0.8455, 0.1453, 0.8593, 0.1459, 0.8593, 0.1459, 0.8455, 0.1453, 0.8478, 0.1157, 0.8622, 0.1165, 0.8622, 0.1165, 0.8478, 0.1157, 0.8501, 0.07688, 0.8652, 0.07774, 0.8439, 0.4541, 0.8285, 0.4543, 0.8281, 0.4153, 0.8428, 0.4152, 0.8428, 0.4152, 0.8281, 0.4153, 0.8274, 0.3856, 0.8415, 0.3856, 0.8415, 0.3856, 0.8274, 0.3856, 0.8265, 0.3701, 0.8401, 0.3701, 0.8401, 0.3701, 0.8265, 0.3701, 0.8255, 0.3532, 0.8385, 0.3531, 0.8385, 0.3531, 0.8255, 0.3532, 0.8248, 0.3161, 0.8372, 0.3161, 0.8372, 0.3161, 0.8248, 0.3161, 0.8251, 0.2652, 0.8371, 0.2654, 0.8371, 0.2654, 0.8251, 0.2652, 0.8265, 0.2143, 0.8389, 0.2148, 0.8389, 0.2148, 0.8265, 0.2143, 0.8285, 0.1773, 0.8415, 0.1778, 0.8415, 0.1778, 0.8285, 0.1773, 0.83, 0.1604, 0.8436, 0.1608, 0.8436, 0.1608, 0.83, 0.1604, 0.8314, 0.1449, 0.8455, 0.1453, 0.8455, 0.1453, 0.8314, 0.1449, 0.833, 0.1152, 0.8478, 0.1157, 0.8478, 0.1157, 0.833, 0.1152, 0.8348, 0.07622, 0.8501, 0.07688, 0.8285, 0.4543, 0.8131, 0.4543, 0.8132, 0.4152, 0.8281, 0.4153, 0.8281, 0.4153, 0.8132, 0.4152, 0.813, 0.3855, 0.8274, 0.3856, 0.8274, 0.3856, 0.813, 0.3855, 0.8127, 0.37, 0.8265, 0.3701, 0.8265, 0.3701, 0.8127, 0.37, 0.8124, 0.3531, 0.8255, 0.3532, 0.8255, 0.3532, 0.8124, 0.3531, 0.8124, 0.316, 0.8248, 0.3161, 0.8248, 0.3161, 0.8124, 0.316, 0.8129, 0.265, 0.8251, 0.2652, 0.8251, 0.2652, 0.8129, 0.265, 0.8141, 0.214, 0.8265, 0.2143, 0.8265, 0.2143, 0.8141, 0.214, 0.8153, 0.1769, 0.8285, 0.1773, 0.8285, 0.1773, 0.8153, 0.1769, 0.8162, 0.16, 0.83, 0.1604, 0.83, 0.1604, 0.8162, 0.16, 0.817, 0.1445, 0.8314, 0.1449, 0.8314, 0.1449, 0.817, 0.1445, 0.8181, 0.1147, 0.833, 0.1152, 0.833, 0.1152, 0.8181, 0.1147, 0.8193, 0.07574, 0.8348, 0.07622, 0.8131, 0.4543, 0.7975, 0.4541, 0.7982, 0.415, 0.8132, 0.4152, 0.8132, 0.4152, 0.7982, 0.415, 0.7986, 0.3852, 0.813, 0.3855, 0.813, 0.3855, 0.7986, 0.3852, 0.7989, 0.3698, 0.8127, 0.37, 0.8127, 0.37, 0.7989, 0.3698, 0.7992, 0.3531, 0.8124, 0.3531, 0.8124, 0.3531, 0.7992, 0.3531, 0.7998, 0.3159, 0.8124, 0.316, 0.8124, 0.316, 0.7998, 0.3159, 0.8006, 0.2648, 0.8129, 0.265, 0.8129, 0.265, 0.8006, 0.2648, 0.8015, 0.2137, 0.8141, 0.214, 0.8141, 0.214, 0.8015, 0.2137, 0.8021, 0.1765, 0.8153, 0.1769, 0.8153, 0.1769, 0.8021, 0.1765, 0.8024, 0.1597, 0.8162, 0.16, 0.8162, 0.16, 0.8024, 0.1597, 0.8026, 0.1443, 0.817, 0.1445, 0.817, 0.1445, 0.8026, 0.1443, 0.8031, 0.1145, 0.8181, 0.1147, 0.8181, 0.1147, 0.8031, 0.1145, 0.8038, 0.07541, 0.8193, 0.07574, 0.7357, 0.8465, 0.7357, 0.5282, 0.7802, 0.5282, 0.7802, 0.8465, 0.7802, 0.8465, 0.7802, 0.5282, 0.8231, 0.5282, 0.8231, 0.8465, 0.8231, 0.8465, 0.8231, 0.5282, 0.863, 0.5282, 0.863, 0.8465, 0.863, 0.8465, 0.863, 0.5282, 0.8986, 0.5282, 0.8986, 0.8465, 0.8986, 0.8465, 0.8986, 0.5282, 0.9288, 0.5282, 0.9288, 0.8465, 0.9288, 0.8465, 0.9288, 0.5282, 0.9531, 0.5282, 0.9531, 0.8465, 0.9531, 0.8465, 0.9531, 0.5282, 0.9714, 0.5282, 0.9714, 0.8465, 0.9714, 0.8465, 0.9714, 0.5282, 0.9857, 0.5282, 0.9857, 0.8465, 0.9857, 0.8465, 0.9857, 0.5282, 0.9999, 0.5282, 0.9999, 0.8465, 0.0001067, 0.8465, 0.0001077, 0.5282, 0.01848, 0.5282, 0.01848, 0.8465, 0.01848, 0.8465, 0.01848, 0.5282, 0.04271, 0.5282, 0.04271, 0.8465, 0.04271, 0.8465, 0.04271, 0.5282, 0.07294, 0.5282, 0.07294, 0.8465, 0.07294, 0.8465, 0.07294, 0.5282, 0.1085, 0.5282, 0.1085, 0.8465, 0.1085, 0.8465, 0.1085, 0.5282, 0.1484, 0.5282, 0.1484, 0.8465, 0.1484, 0.8465, 0.1484, 0.5282, 0.1914, 0.5282, 0.1914, 0.8465, 0.1914, 0.8465, 0.1914, 0.5282, 0.2358, 0.5282, 0.2358, 0.8465, 0.2358, 0.8465, 0.2358, 0.5282, 0.2803, 0.5282, 0.2803, 0.8465, 0.2803, 0.8465, 0.2803, 0.5282, 0.3232, 0.5282, 0.3232, 0.8465, 0.3232, 0.8465, 0.3232, 0.5282, 0.3631, 0.5282, 0.3631, 0.8465, 0.3631, 0.8465, 0.3631, 0.5282, 0.3987, 0.5282, 0.3987, 0.8465, 0.3987, 0.8465, 0.3987, 0.5282, 0.4289, 0.5282, 0.4289, 0.8465, 0.4289, 0.8465, 0.4289, 0.5282, 0.4532, 0.5282, 0.4532, 0.8465, 0.4532, 0.8465, 0.4532, 0.5282, 0.4715, 0.5282, 0.4715, 0.8465, 0.4715, 0.8465, 0.4715, 0.5282, 0.4858, 0.5282, 0.4858, 0.8465, 0.4858, 0.8465, 0.4858, 0.5282, 0.5, 0.5282, 0.5, 0.8465, 0.5, 0.8465, 0.5, 0.5282, 0.5184, 0.5282, 0.5184, 0.8465, 0.5184, 0.8465, 0.5184, 0.5282, 0.5426, 0.5282, 0.5426, 0.8465, 0.5426, 0.8465, 0.5426, 0.5282, 0.5728, 0.5282, 0.5728, 0.8465, 0.5728, 0.8465, 0.5728, 0.5282, 0.6084, 0.5282, 0.6084, 0.8465, 0.6084, 0.8465, 0.6084, 0.5282, 0.6483, 0.5282, 0.6483, 0.8465, 0.2702, 0.9869, 0.2258, 0.9869, 0.1814, 0.9842, 0.1388, 0.979, 0.09959, 0.9714, 0.06534, 0.9618, 0.03733, 0.9504, 0.01665, 0.9378, 0.004077, 0.9244, 0.0001067, 0.9107, 0.004888, 0.8973, 0.01824, 0.8847, 0.03964, 0.8733, 0.06828, 0.8637, 0.103, 0.8561, 0.1426, 0.8508, 0.1855, 0.8482, 0.2299, 0.8482, 0.2743, 0.8508, 0.3169, 0.8561, 0.3561, 0.8637, 0.3903, 0.8733, 0.4183, 0.8847, 0.439, 0.8973, 0.4516, 0.9107, 0.4556, 0.9244, 0.4508, 0.9378, 0.4374, 0.9504, 0.416, 0.9618, 0.3874, 0.9714, 0.3526, 0.979, 0.3131, 0.9842, 0.6483, 0.8465, 0.6483, 0.5282, 0.6912, 0.5282, 0.6912, 0.8465, 0.6912, 0.8465, 0.6912, 0.5282, 0.7357, 0.5282, 0.7357, 0.8465, 0.2299, 0.8467, 0.2743, 0.8494, 0.3169, 0.8546, 0.3561, 0.8622, 0.3903, 0.8719, 0.4183, 0.8832, 0.439, 0.8958, 0.4516, 0.9093, 0.4556, 0.9229, 0.4508, 0.9363, 0.4374, 0.9489, 0.416, 0.9603, 0.3874, 0.97, 0.3526, 0.9776, 0.3131, 0.9828, 0.2702, 0.9855, 0.2258, 0.9855, 0.1814, 0.9828, 0.1388, 0.9776, 0.09959, 0.97, 0.06534, 0.9603, 0.03733, 0.9489, 0.01665, 0.9363, 0.004076, 0.9229, 0.0001067, 0.9092, 0.004889, 0.8958, 0.01824, 0.8832, 0.03964, 0.8719, 0.06828, 0.8622, 0.103, 0.8546, 0.1426, 0.8494, 0.1855, 0.8467])
me_cube.materials.append(mat_lock)
me_cube.materials.append(mat_metal)
me_cube.use_remesh_preserve_volume = False
me_cube.use_remesh_preserve_attributes = False
me_cube.use_mirror_vertex_groups = False
me_cube.update()

# ---- objects
ob_cube = bpy.data.objects.new('Cube', me_cube)
ob_lamp = bpy.data.objects.new('Lamp', light_lamp)
ob_camera = bpy.data.objects.new('Camera', cam_camera)

# ---- transforms, parenting, visibility, modifiers, constraints
ob_cube.location = (0.0, 0.0, 0.0)
ob_cube.scale = (0.2548, 0.8364, 1.0)
ob_cube.lock_rotations_4d = False
ob_cube.empty_display_type = 'ARROWS'
ob_cube.lineart.crease_threshold = 0.0
ob_lamp.location = (4.076, 1.005, 5.904)
ob_lamp.rotation_euler = (0.6503, 0.05522, 1.866)
ob_lamp.lock_rotations_4d = False
ob_lamp.empty_display_type = 'ARROWS'
ob_lamp.color = (0.0, 0.0, 0.0, 0.0)
ob_lamp.lineart.crease_threshold = 0.0
ob_camera.location = (7.481, -6.508, 5.344)
ob_camera.rotation_euler = (1.109, 0.0, 0.8149)
ob_camera.lock_rotations_4d = False
ob_camera.empty_display_type = 'ARROWS'
ob_camera.color = (0.0, 0.0, 0.0, 0.0)
ob_camera.display_type = 'WIRE'
ob_camera.lineart.crease_threshold = 0.0

# ---- collection membership
col_collection_1.objects.link(ob_cube)
col_collection_1.objects.link(ob_lamp)
col_collection_1.objects.link(ob_camera)

# ---- scene / render settings (as saved in the file)
scene.camera = ob_camera
scene.frame_start = 1; scene.frame_end = 250; scene.frame_set(1)
scene.render.engine = 'BLENDER_EEVEE_NEXT'
scene.render.resolution_percentage = 50
scene.render.dither_intensity = 0.0
scene.cycles.use_denoising = False
scene.cycles.samples = 128
scene.cycles.sampling_pattern = 'TABULATED_SOBOL'
scene.cycles.use_adaptive_sampling = False
scene.cycles.use_light_tree = False
scene.cycles.blur_glossy = 0.0
scene.cycles.sample_clamp_indirect = 0.0
scene.view_settings.view_transform = 'Standard'
bpy.context.view_layer.update()
